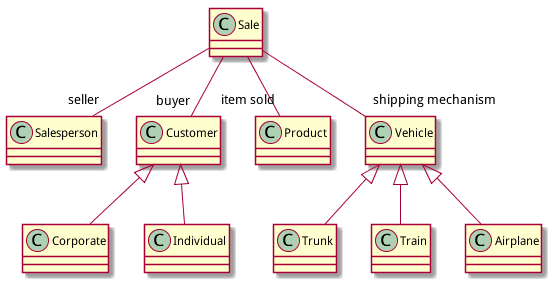

The diagram above was rendered by PlantUML. Its source (embedded in the PNG):
@startuml
Class class1 as "Sale"
Class class2 as "Salesperson"
Class class3 as "Customer"
Class class4 as "Product"
Class class5 as "Vehicle"
class1 -- "seller"class2
class1 -- "buyer"class3
class1 -- "item sold"class4
class1 -- "shipping mechanism"class5
Class class6 as "Corporate"
Class class7 as "Individual"
class3 <|-- class6
class3 <|-- class7
class5 <|-- Trunk
class5 <|-- Train
class5 <|-- Airplane
@enduml